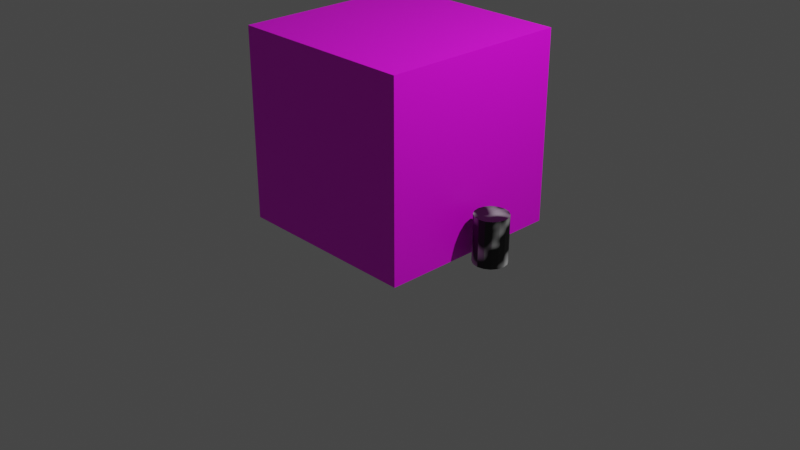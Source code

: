 # Source: UV_mapping.blend  (saved by Blender 3.4.6; exported with 4.5.12 LTS)
import bpy
from mathutils import Matrix  # noqa: F401  (used for matrix-valued properties, if any)

bpy.ops.wm.read_factory_settings(use_empty=True)
scene = bpy.context.scene
scene.name = 'Scene'

# ---- collections
col_collection = bpy.data.collections.new('Collection'); scene.collection.children.link(col_collection)

# ---- images (referenced by path relative to the original .blend; pixels are not part of the script)
import os
ASSET_DIR = os.environ.get("B2B_ASSET_DIR", "")  # directory of the original .blend (textures are referenced by path, not embedded)
HERE = os.path.dirname(os.path.abspath(__file__))  # packed textures are extracted next to this script under _unpacked/

def load_image(name, relpath, width, height, colorspace="sRGB"):
    """Load a texture the original file referenced (path relative to the .blend, or extracted next to this script)."""
    p = next((c for c in (os.path.join(HERE, relpath), os.path.join(ASSET_DIR, relpath)) if relpath and os.path.exists(c)), "")
    if p:
        img = bpy.data.images.load(p, check_existing=True)
        img.name = name
    else:  # same state as the original file: an image datablock whose file is absent (Cycles renders it pink)
        img = bpy.data.images.new(name, width, height)
        img.source = "FILE"
        img.filepath = "//" + (relpath or name)
    img.colorspace_settings.name = colorspace
    return img
img_texturescom_buildingshouseold0338_1_m_jpg = load_image('TexturesCom_BuildingsHouseOld0338_1_M.jpg', 'TexturesCom_BuildingsHouseOld0338_1_M.jpg', 1024, 1024, 'sRGB')

# ---- materials (node trees are filled in below, after node groups)
mat_material = bpy.data.materials.new('Material')
mat_material.alpha_threshold = 0.0
mat_material.use_transparent_shadow = False
mat_material.roughness = 0.5
mat_material.line_color = (0.0, 0.0, 0.0, 1.0)
mat_material_001 = bpy.data.materials.new('Material.001')
mat_material_001.use_transparent_shadow = False

# ---- material node trees
mat_material.use_nodes = True; mat_material.node_tree.nodes.clear()
_N = mat_material.node_tree.nodes; _L = mat_material.node_tree.links
n0 = _N.new('ShaderNodeOutputMaterial'); n0.name = 'Material Output'; n0.location = (300, 300)
n1 = _N.new('ShaderNodeBsdfPrincipled'); n1.name = 'Principled BSDF'; n1.location = (10, 300)
n1.distribution = 'GGX'
n1.subsurface_method = 'RANDOM_WALK_SKIN'
n1.inputs[3].default_value = 1.45
n1.inputs[27].default_value = (0.0, 0.0, 0.0, 1.0)
n1.inputs[28].default_value = 1.0
n2 = _N.new('ShaderNodeTexImage'); n2.name = 'Image Texture'; n2.location = (-313, 289)
n2.image = img_texturescom_buildingshouseold0338_1_m_jpg
_L.new(n1.outputs[0], n0.inputs[0])
_L.new(n2.outputs[0], n1.inputs[0])
n0.is_active_output = True
mat_material_001.use_nodes = True; mat_material_001.node_tree.nodes.clear()
_N = mat_material_001.node_tree.nodes; _L = mat_material_001.node_tree.links
n0 = _N.new('ShaderNodeOutputMaterial'); n0.name = 'Material Output'; n0.location = (300, 300)
n1 = _N.new('ShaderNodeBsdfPrincipled'); n1.name = 'Principled BSDF'; n1.location = (10, 300)
n1.distribution = 'GGX'
n1.subsurface_method = 'RANDOM_WALK_SKIN'
n1.inputs[3].default_value = 1.45
n1.inputs[27].default_value = (0.0, 0.0, 0.0, 1.0)
n1.inputs[28].default_value = 1.0
n2 = _N.new('ShaderNodeMapping'); n2.name = 'Mapping'; n2.location = (-450, 260)
n3 = _N.new('ShaderNodeTexCoord'); n3.name = 'Texture Coordinate'; n3.location = (-630, 260)
n4 = _N.new('ShaderNodeTexNoise'); n4.name = 'Musgrave Texture'; n4.location = (-270, 260)
n4.width = 150
n4.normalize = False
n4.inputs[3].default_value = 1.0
n4.inputs[4].default_value = 0.25
_L.new(n1.outputs[0], n0.inputs[0])
_L.new(n3.outputs[2], n2.inputs[0])
_L.new(n2.outputs[0], n4.inputs[0])
_L.new(n4.outputs[0], n1.inputs[0])
n0.is_active_output = True

# ---- world
world_world = bpy.data.worlds.new('World'); scene.world = world_world
world_world.use_nodes = True; world_world.node_tree.nodes.clear()
_N = world_world.node_tree.nodes; _L = world_world.node_tree.links
n0 = _N.new('ShaderNodeOutputWorld'); n0.name = 'World Output'; n0.location = (300, 300)
n1 = _N.new('ShaderNodeBackground'); n1.name = 'Background'; n1.location = (10, 300)
n1.inputs[0].default_value = (0.05088, 0.05088, 0.05088, 1.0)
_L.new(n1.outputs[0], n0.inputs[0])
n0.is_active_output = True
world_world.color = (0.05088, 0.05088, 0.05088)
world_world.use_sun_shadow = False
world_world.sun_shadow_jitter_overblur = 0.0

# ---- cameras
cam_camera = bpy.data.cameras.new('Camera')
cam_camera.clip_end = 100.0
cam_camera.ortho_scale = 7.314

# ---- lights
light_light = bpy.data.lights.new('Light', 'POINT')
light_light.transmission_factor = 0.0
light_light.energy = 1000.0
light_light.shadow_soft_size = 0.1
light_light.shadow_maximum_resolution = 0.006
light_light.use_absolute_resolution = True

# ---- meshes
me_cube = bpy.data.meshes.new('Cube')
me_cube.from_pydata([(1.0, 1.0, 1.0), (1.0, 1.0, -1.0), (1.0, -1.0, 1.0), (1.0, -1.0, -1.0), (-1.0, 1.0, 1.0), (-1.0, 1.0, -1.0), (-1.0, -1.0, 1.0), (-1.0, -1.0, -1.0)], [], [(0, 4, 6, 2), (3, 2, 6, 7), (7, 6, 4, 5), (5, 1, 3, 7), (1, 0, 2, 3), (5, 4, 0, 1)])
_uv = me_cube.uv_layers.new(name='UVMap')
_uv.uv.foreach_set('vector', [0.5962, 0.6731, 0.7636, 0.6731, 0.7636, 0.8405, 0.5962, 0.8405, 0.2241, 1.049, 0.2241, 0.4707, 0.4559, 0.4707, 0.4559, 1.049, 0.3632, 0.5975, 0.3632, 0.006643, 0.585, 0.006643, 0.585, 0.5975, 0.3789, 0.4725, 0.48, 0.4725, 0.48, 0.6295, 0.3789, 0.6295, 0.1142, 0.6217, 0.1142, -0.01292, 0.4022, -0.01292, 0.4022, 0.6217, 0.4773, 0.5992, 0.4773, 0.009716, 0.7238, 0.009716, 0.7238, 0.5992])
me_cube.materials.append(mat_material)
me_cube.use_mirror_vertex_groups = False
me_cube.update()
me_cylinder_001 = bpy.data.meshes.new('Cylinder.001')
me_cylinder_001.from_pydata([(0.0, 0.1735, -0.2445), (0.0, 0.1735, 0.2445), (0.06641, 0.1603, -0.2445), (0.06641, 0.1603, 0.2445), (0.1227, 0.1227, -0.2445), (0.1227, 0.1227, 0.2445), (0.1603, 0.06641, -0.2445), (0.1603, 0.06641, 0.2445), (0.1735, 0.0, -0.2445), (0.1735, 0.0, 0.2445), (0.1603, -0.06641, -0.2445), (0.1603, -0.06641, 0.2445), (0.1227, -0.1227, -0.2445), (0.1227, -0.1227, 0.2445), (0.06641, -0.1603, -0.2445), (0.06641, -0.1603, 0.2445), (0.0, -0.1735, -0.2445), (0.0, -0.1735, 0.2445), (-0.06641, -0.1603, -0.2445), (-0.06641, -0.1603, 0.2445), (-0.1227, -0.1227, -0.2445), (-0.1227, -0.1227, 0.2445), (-0.1603, -0.06641, -0.2445), (-0.1603, -0.06641, 0.2445), (-0.1735, 0.0, -0.2445), (-0.1735, 0.0, 0.2445), (-0.1603, 0.06641, -0.2445), (-0.1603, 0.06641, 0.2445), (-0.1227, 0.1227, -0.2445), (-0.1227, 0.1227, 0.2445), (-0.06641, 0.1603, -0.2445), (-0.06641, 0.1603, 0.2445)], [], [(0, 1, 3, 2), (2, 3, 5, 4), (4, 5, 7, 6), (6, 7, 9, 8), (8, 9, 11, 10), (10, 11, 13, 12), (12, 13, 15, 14), (14, 15, 17, 16), (16, 17, 19, 18), (18, 19, 21, 20), (20, 21, 23, 22), (22, 23, 25, 24), (24, 25, 27, 26), (26, 27, 29, 28), (3, 1, 31, 29, 27, 25, 23, 21, 19, 17, 15, 13, 11, 9, 7, 5), (28, 29, 31, 30), (30, 31, 1, 0), (0, 2, 4, 6, 8, 10, 12, 14, 16, 18, 20, 22, 24, 26, 28, 30)])
_uv = me_cylinder_001.uv_layers.new(name='UVMap')
_uv.uv.foreach_set('vector', [0.4515, 0.9999, 0.00013, 0.9999, 0.00013, 0.9374, 0.4515, 0.9374, 0.4515, 0.9374, 0.00013, 0.9374, 0.00013, 0.8749, 0.4515, 0.8749, 0.4515, 0.8749, 0.00013, 0.8749, 0.00013, 0.8124, 0.4515, 0.8124, 0.4515, 0.8124, 0.00013, 0.8124, 0.00013, 0.7499, 0.4515, 0.7499, 0.4515, 0.7499, 0.00013, 0.7499, 0.00013, 0.6875, 0.4515, 0.6875, 0.4515, 0.6875, 0.00013, 0.6875, 0.00013, 0.625, 0.4515, 0.625, 0.4515, 0.625, 0.00013, 0.625, 0.00013, 0.5625, 0.4515, 0.5625, 0.4515, 0.5625, 0.00013, 0.5625, 0.00013, 0.5, 0.4515, 0.5, 0.4515, 0.5, 0.00013, 0.5, 0.00013, 0.4375, 0.4515, 0.4375, 0.4515, 0.4375, 0.00013, 0.4375, 0.00013, 0.375, 0.4515, 0.375, 0.4515, 0.375, 0.00013, 0.375, 0.00013, 0.3125, 0.4515, 0.3125, 0.4515, 0.3125, 0.00013, 0.3125, 0.00013, 0.2501, 0.4515, 0.2501, 0.4515, 0.2501, 0.00013, 0.2501, 0.00013, 0.1876, 0.4515, 0.1876, 0.4515, 0.1876, 0.00013, 0.1876, 0.00013, 0.1251, 0.4515, 0.1251, 0.4517, 0.1884, 0.4517, 0.126, 0.4756, 0.06822, 0.5198, 0.02404, 0.5775, 0.00013, 0.64, 0.00013, 0.6978, 0.02404, 0.7419, 0.06822, 0.7658, 0.126, 0.7658, 0.1884, 0.7419, 0.2462, 0.6978, 0.2903, 0.64, 0.3143, 0.5775, 0.3143, 0.5198, 0.2903, 0.4756, 0.2462, 0.4515, 0.1251, 0.00013, 0.1251, 0.00013, 0.06261, 0.4515, 0.06261, 0.4515, 0.06261, 0.00013, 0.06261, 0.00013, 0.00013, 0.4515, 0.0001301, 0.4517, 0.5028, 0.4517, 0.4403, 0.4756, 0.3826, 0.5198, 0.3384, 0.5775, 0.3145, 0.64, 0.3145, 0.6978, 0.3384, 0.7419, 0.3826, 0.7658, 0.4403, 0.7658, 0.5028, 0.7419, 0.5605, 0.6978, 0.6047, 0.64, 0.6286, 0.5775, 0.6286, 0.5198, 0.6047, 0.4756, 0.5605])
me_cylinder_001.materials.append(mat_material_001)
me_cylinder_001.update()

# ---- objects
ob_cube = bpy.data.objects.new('Cube', me_cube)
ob_light = bpy.data.objects.new('Light', light_light)
ob_camera = bpy.data.objects.new('Camera', cam_camera)
ob_cylinder = bpy.data.objects.new('Cylinder', me_cylinder_001)

# ---- transforms, parenting, visibility, modifiers, constraints
ob_cube.location = (0.0, 0.0, 1.0)
ob_cube.rotation_euler = (-0.0, 3.142, 3.142)
ob_cube.lock_rotations_4d = False
ob_cube.empty_display_type = 'ARROWS'
ob_cube.lineart.crease_threshold = 0.0
ob_light.location = (4.076, 1.005, 5.904)
ob_light.rotation_euler = (0.6503, 0.05522, 1.866)
ob_light.lock_rotations_4d = False
ob_light.empty_display_type = 'ARROWS'
ob_light.color = (0.0, 0.0, 0.0, 0.0)
ob_light.lineart.crease_threshold = 0.0
ob_camera.location = (7.359, -6.926, 4.958)
ob_camera.rotation_euler = (1.109, 0.0, 0.8149)
ob_camera.lock_rotations_4d = False
ob_camera.empty_display_type = 'ARROWS'
ob_camera.color = (0.0, 0.0, 0.0, 0.0)
ob_camera.display_type = 'WIRE'
ob_camera.lineart.crease_threshold = 0.0
ob_cylinder.location = (1.243, 0.0, 0.2466)
ob_cylinder.rotation_euler = (0.0, -0.0, 3.142)

# ---- collection membership
col_collection.objects.link(ob_cube)
col_collection.objects.link(ob_light)
col_collection.objects.link(ob_camera)
col_collection.objects.link(ob_cylinder)

# ---- scene / render settings (as saved in the file)
scene.camera = ob_camera
scene.frame_start = 1; scene.frame_end = 250; scene.frame_set(1)
scene.render.engine = 'BLENDER_EEVEE_NEXT'
scene.cycles.sampling_pattern = 'TABULATED_SOBOL'
scene.cycles.use_light_tree = False
scene.view_settings.view_transform = 'Filmic'
bpy.context.view_layer.update()
